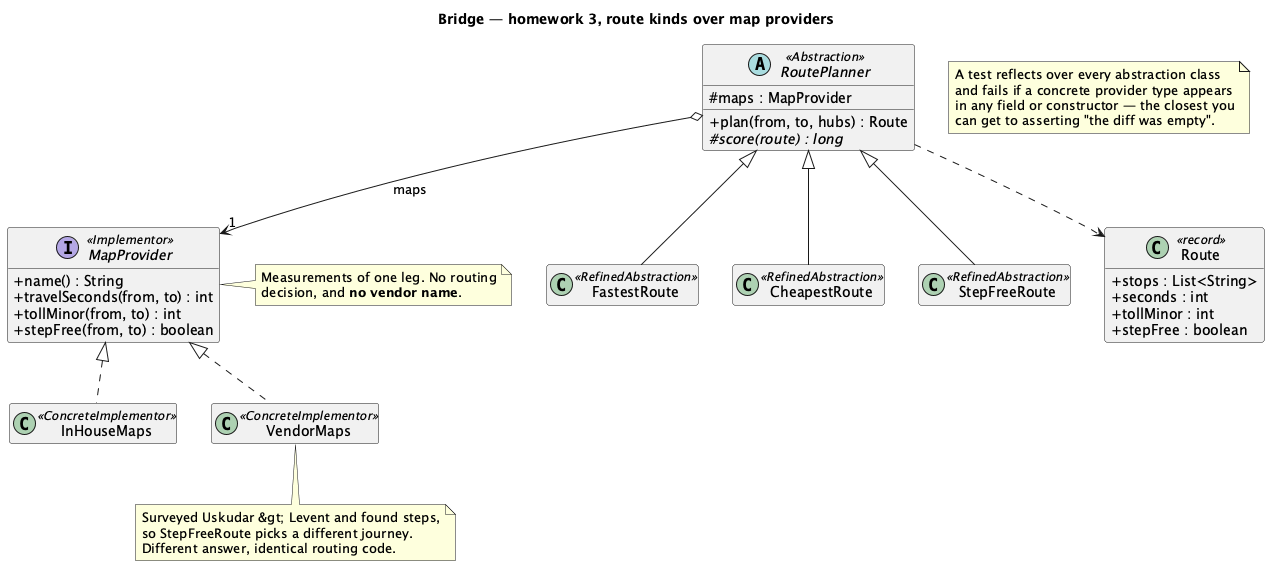

The diagram above was rendered by PlantUML. Its source (embedded in the PNG):
@startuml "Bridge - Route Planner (Solution) - Class Diagram"
skinparam classAttributeIconSize 0
hide empty members
title Bridge — homework 3, route kinds over map providers


abstract class RoutePlanner <<Abstraction>> {
  # maps : MapProvider
  + plan(from, to, hubs) : Route
  # {abstract} score(route) : long
}

class FastestRoute <<RefinedAbstraction>>
class CheapestRoute <<RefinedAbstraction>>
class StepFreeRoute <<RefinedAbstraction>>

interface MapProvider <<Implementor>> {
  + name() : String
  + travelSeconds(from, to) : int
  + tollMinor(from, to) : int
  + stepFree(from, to) : boolean
}

class InHouseMaps <<ConcreteImplementor>>
class VendorMaps <<ConcreteImplementor>>

class Route <<record>> {
  + stops : List<String>
  + seconds : int
  + tollMinor : int
  + stepFree : boolean
}

RoutePlanner <|-- FastestRoute
RoutePlanner <|-- CheapestRoute
RoutePlanner <|-- StepFreeRoute
RoutePlanner o--> "1" MapProvider : maps
RoutePlanner ..> Route
MapProvider <|.. InHouseMaps
MapProvider <|.. VendorMaps

note right of MapProvider
  Measurements of one leg. No routing
  decision, and <b>no vendor name</b>.
end note

note bottom of VendorMaps
  Surveyed Uskudar &gt; Levent and found steps,
  so StepFreeRoute picks a different journey.
  Different answer, identical routing code.
end note

note as N1
  A test reflects over every abstraction class
  and fails if a concrete provider type appears
  in any field or constructor — the closest you
  can get to asserting "the diff was empty".
end note

@enduml